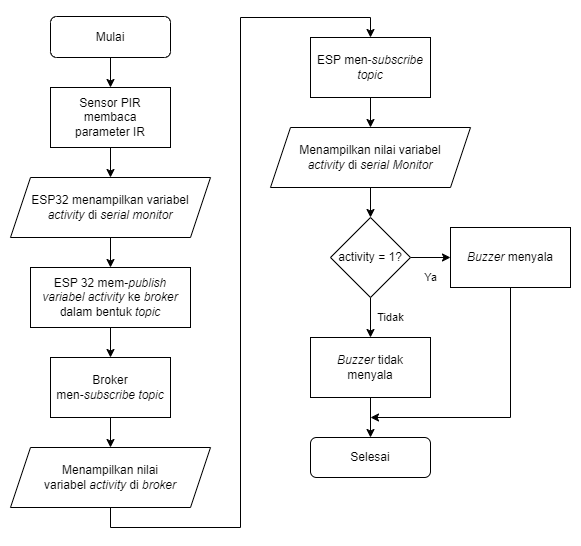

The diagram above was exported from draw.io. Its source (the exported page's mxGraphModel, read from the mxfile embedded in the PNG):
<mxGraphModel dx="1290" dy="566" grid="1" gridSize="10" guides="1" tooltips="1" connect="1" arrows="1" fold="1" page="1" pageScale="1" pageWidth="827" pageHeight="1169" background="#ffffff" math="0" shadow="0">
  <root>
    <mxCell id="WIyWlLk6GJQsqaUBKTNV-0" />
    <mxCell id="WIyWlLk6GJQsqaUBKTNV-1" parent="WIyWlLk6GJQsqaUBKTNV-0" />
    <mxCell id="2rMHpBx0KR_c5xB2YsUZ-12" style="edgeStyle=orthogonalEdgeStyle;rounded=0;orthogonalLoop=1;jettySize=auto;html=1;exitX=0.5;exitY=1;exitDx=0;exitDy=0;entryX=0.5;entryY=0;entryDx=0;entryDy=0;" edge="1" parent="WIyWlLk6GJQsqaUBKTNV-1" source="WIyWlLk6GJQsqaUBKTNV-3" target="2rMHpBx0KR_c5xB2YsUZ-0">
      <mxGeometry relative="1" as="geometry" />
    </mxCell>
    <mxCell id="WIyWlLk6GJQsqaUBKTNV-3" value="Mulai" style="rounded=1;whiteSpace=wrap;html=1;fontSize=12;glass=0;strokeWidth=1;shadow=0;" parent="WIyWlLk6GJQsqaUBKTNV-1" vertex="1">
      <mxGeometry x="160" y="39" width="120" height="41" as="geometry" />
    </mxCell>
    <mxCell id="2rMHpBx0KR_c5xB2YsUZ-13" style="edgeStyle=orthogonalEdgeStyle;rounded=0;orthogonalLoop=1;jettySize=auto;html=1;exitX=0.5;exitY=1;exitDx=0;exitDy=0;entryX=0.5;entryY=0;entryDx=0;entryDy=0;" edge="1" parent="WIyWlLk6GJQsqaUBKTNV-1" source="2rMHpBx0KR_c5xB2YsUZ-0" target="2rMHpBx0KR_c5xB2YsUZ-2">
      <mxGeometry relative="1" as="geometry" />
    </mxCell>
    <mxCell id="2rMHpBx0KR_c5xB2YsUZ-0" value="Sensor PIR&lt;br&gt;membaca&lt;br&gt;parameter IR" style="rounded=0;whiteSpace=wrap;html=1;" vertex="1" parent="WIyWlLk6GJQsqaUBKTNV-1">
      <mxGeometry x="160" y="110" width="120" height="60" as="geometry" />
    </mxCell>
    <mxCell id="2rMHpBx0KR_c5xB2YsUZ-14" style="edgeStyle=orthogonalEdgeStyle;rounded=0;orthogonalLoop=1;jettySize=auto;html=1;exitX=0.5;exitY=1;exitDx=0;exitDy=0;entryX=0.5;entryY=0;entryDx=0;entryDy=0;" edge="1" parent="WIyWlLk6GJQsqaUBKTNV-1" source="2rMHpBx0KR_c5xB2YsUZ-2" target="2rMHpBx0KR_c5xB2YsUZ-3">
      <mxGeometry relative="1" as="geometry" />
    </mxCell>
    <mxCell id="2rMHpBx0KR_c5xB2YsUZ-2" value="ESP32 menampilkan variabel &lt;i&gt;activity&lt;/i&gt;&amp;nbsp;di&amp;nbsp;&lt;i&gt;serial monitor&lt;/i&gt;" style="shape=parallelogram;perimeter=parallelogramPerimeter;whiteSpace=wrap;html=1;fixedSize=1;" vertex="1" parent="WIyWlLk6GJQsqaUBKTNV-1">
      <mxGeometry x="120" y="200" width="200" height="60" as="geometry" />
    </mxCell>
    <mxCell id="2rMHpBx0KR_c5xB2YsUZ-15" style="edgeStyle=orthogonalEdgeStyle;rounded=0;orthogonalLoop=1;jettySize=auto;html=1;exitX=0.5;exitY=1;exitDx=0;exitDy=0;entryX=0.5;entryY=0;entryDx=0;entryDy=0;" edge="1" parent="WIyWlLk6GJQsqaUBKTNV-1" source="2rMHpBx0KR_c5xB2YsUZ-3" target="2rMHpBx0KR_c5xB2YsUZ-4">
      <mxGeometry relative="1" as="geometry" />
    </mxCell>
    <mxCell id="2rMHpBx0KR_c5xB2YsUZ-3" value="ESP 32 mem-&lt;i&gt;publish variabel&lt;/i&gt;&amp;nbsp;&lt;i&gt;activity&lt;/i&gt; ke &lt;i&gt;broker &lt;/i&gt;dalam bentuk&lt;i&gt; topic&lt;/i&gt;" style="rounded=0;whiteSpace=wrap;html=1;" vertex="1" parent="WIyWlLk6GJQsqaUBKTNV-1">
      <mxGeometry x="140" y="290" width="160" height="60" as="geometry" />
    </mxCell>
    <mxCell id="2rMHpBx0KR_c5xB2YsUZ-16" style="edgeStyle=orthogonalEdgeStyle;rounded=0;orthogonalLoop=1;jettySize=auto;html=1;exitX=0.5;exitY=1;exitDx=0;exitDy=0;entryX=0.5;entryY=0;entryDx=0;entryDy=0;" edge="1" parent="WIyWlLk6GJQsqaUBKTNV-1" source="2rMHpBx0KR_c5xB2YsUZ-4" target="2rMHpBx0KR_c5xB2YsUZ-5">
      <mxGeometry relative="1" as="geometry" />
    </mxCell>
    <mxCell id="2rMHpBx0KR_c5xB2YsUZ-4" value="Broker&lt;br&gt;men-&lt;i&gt;subscribe topic&lt;/i&gt;" style="rounded=0;whiteSpace=wrap;html=1;" vertex="1" parent="WIyWlLk6GJQsqaUBKTNV-1">
      <mxGeometry x="160" y="380" width="120" height="60" as="geometry" />
    </mxCell>
    <mxCell id="2rMHpBx0KR_c5xB2YsUZ-19" style="edgeStyle=orthogonalEdgeStyle;rounded=0;orthogonalLoop=1;jettySize=auto;html=1;exitX=0.5;exitY=1;exitDx=0;exitDy=0;entryX=0.5;entryY=0;entryDx=0;entryDy=0;" edge="1" parent="WIyWlLk6GJQsqaUBKTNV-1" source="2rMHpBx0KR_c5xB2YsUZ-5" target="2rMHpBx0KR_c5xB2YsUZ-6">
      <mxGeometry relative="1" as="geometry">
        <mxPoint x="340" y="40" as="targetPoint" />
        <Array as="points">
          <mxPoint x="220" y="550" />
          <mxPoint x="350" y="550" />
          <mxPoint x="350" y="40" />
          <mxPoint x="480" y="40" />
        </Array>
      </mxGeometry>
    </mxCell>
    <mxCell id="2rMHpBx0KR_c5xB2YsUZ-5" value="Menampilkan nilai&lt;br&gt;variabel &lt;i&gt;activity&lt;/i&gt; di &lt;i&gt;broker&lt;/i&gt;" style="shape=parallelogram;perimeter=parallelogramPerimeter;whiteSpace=wrap;html=1;fixedSize=1;" vertex="1" parent="WIyWlLk6GJQsqaUBKTNV-1">
      <mxGeometry x="120" y="470" width="200" height="60" as="geometry" />
    </mxCell>
    <mxCell id="2rMHpBx0KR_c5xB2YsUZ-26" style="edgeStyle=none;rounded=0;orthogonalLoop=1;jettySize=auto;html=1;exitX=0.5;exitY=1;exitDx=0;exitDy=0;entryX=0.5;entryY=0;entryDx=0;entryDy=0;" edge="1" parent="WIyWlLk6GJQsqaUBKTNV-1" source="2rMHpBx0KR_c5xB2YsUZ-6" target="2rMHpBx0KR_c5xB2YsUZ-10">
      <mxGeometry relative="1" as="geometry" />
    </mxCell>
    <mxCell id="2rMHpBx0KR_c5xB2YsUZ-6" value="ESP men-&lt;i&gt;subscribe topic&lt;/i&gt;" style="rounded=0;whiteSpace=wrap;html=1;" vertex="1" parent="WIyWlLk6GJQsqaUBKTNV-1">
      <mxGeometry x="420" y="60" width="120" height="60" as="geometry" />
    </mxCell>
    <mxCell id="2rMHpBx0KR_c5xB2YsUZ-7" value="Selesai" style="rounded=1;whiteSpace=wrap;html=1;fontSize=12;glass=0;strokeWidth=1;shadow=0;" vertex="1" parent="WIyWlLk6GJQsqaUBKTNV-1">
      <mxGeometry x="420" y="460" width="120" height="40" as="geometry" />
    </mxCell>
    <mxCell id="2rMHpBx0KR_c5xB2YsUZ-23" style="edgeStyle=orthogonalEdgeStyle;rounded=0;orthogonalLoop=1;jettySize=auto;html=1;exitX=0.5;exitY=1;exitDx=0;exitDy=0;" edge="1" parent="WIyWlLk6GJQsqaUBKTNV-1" source="2rMHpBx0KR_c5xB2YsUZ-8">
      <mxGeometry relative="1" as="geometry">
        <mxPoint x="480" y="440" as="targetPoint" />
        <Array as="points">
          <mxPoint x="620" y="440" />
        </Array>
      </mxGeometry>
    </mxCell>
    <mxCell id="2rMHpBx0KR_c5xB2YsUZ-8" value="&lt;i&gt;Buzzer&lt;/i&gt; menyala" style="rounded=0;whiteSpace=wrap;html=1;" vertex="1" parent="WIyWlLk6GJQsqaUBKTNV-1">
      <mxGeometry x="560" y="250" width="120" height="60" as="geometry" />
    </mxCell>
    <mxCell id="2rMHpBx0KR_c5xB2YsUZ-20" value="Tidak" style="edgeStyle=orthogonalEdgeStyle;rounded=0;orthogonalLoop=1;jettySize=auto;html=1;exitX=0.5;exitY=1;exitDx=0;exitDy=0;entryX=0.5;entryY=0;entryDx=0;entryDy=0;" edge="1" parent="WIyWlLk6GJQsqaUBKTNV-1" source="2rMHpBx0KR_c5xB2YsUZ-9" target="2rMHpBx0KR_c5xB2YsUZ-11">
      <mxGeometry y="20" relative="1" as="geometry">
        <mxPoint as="offset" />
      </mxGeometry>
    </mxCell>
    <mxCell id="2rMHpBx0KR_c5xB2YsUZ-22" value="Ya" style="edgeStyle=orthogonalEdgeStyle;rounded=0;orthogonalLoop=1;jettySize=auto;html=1;exitX=1;exitY=0.5;exitDx=0;exitDy=0;entryX=0;entryY=0.5;entryDx=0;entryDy=0;" edge="1" parent="WIyWlLk6GJQsqaUBKTNV-1" source="2rMHpBx0KR_c5xB2YsUZ-9" target="2rMHpBx0KR_c5xB2YsUZ-8">
      <mxGeometry y="-20" relative="1" as="geometry">
        <mxPoint as="offset" />
      </mxGeometry>
    </mxCell>
    <mxCell id="2rMHpBx0KR_c5xB2YsUZ-9" value="activity = 1?" style="rhombus;whiteSpace=wrap;html=1;" vertex="1" parent="WIyWlLk6GJQsqaUBKTNV-1">
      <mxGeometry x="440" y="240" width="80" height="80" as="geometry" />
    </mxCell>
    <mxCell id="2rMHpBx0KR_c5xB2YsUZ-25" style="edgeStyle=none;rounded=0;orthogonalLoop=1;jettySize=auto;html=1;exitX=0.5;exitY=1;exitDx=0;exitDy=0;entryX=0.5;entryY=0;entryDx=0;entryDy=0;" edge="1" parent="WIyWlLk6GJQsqaUBKTNV-1" source="2rMHpBx0KR_c5xB2YsUZ-10" target="2rMHpBx0KR_c5xB2YsUZ-9">
      <mxGeometry relative="1" as="geometry" />
    </mxCell>
    <mxCell id="2rMHpBx0KR_c5xB2YsUZ-10" value="Menampilkan nilai variabel&lt;br&gt;&lt;i&gt;activity&lt;/i&gt; di &lt;i&gt;serial Monitor&lt;/i&gt;" style="shape=parallelogram;perimeter=parallelogramPerimeter;whiteSpace=wrap;html=1;fixedSize=1;" vertex="1" parent="WIyWlLk6GJQsqaUBKTNV-1">
      <mxGeometry x="380" y="150" width="200" height="60" as="geometry" />
    </mxCell>
    <mxCell id="2rMHpBx0KR_c5xB2YsUZ-21" style="edgeStyle=orthogonalEdgeStyle;rounded=0;orthogonalLoop=1;jettySize=auto;html=1;exitX=0.5;exitY=1;exitDx=0;exitDy=0;entryX=0.5;entryY=0;entryDx=0;entryDy=0;" edge="1" parent="WIyWlLk6GJQsqaUBKTNV-1" source="2rMHpBx0KR_c5xB2YsUZ-11" target="2rMHpBx0KR_c5xB2YsUZ-7">
      <mxGeometry relative="1" as="geometry" />
    </mxCell>
    <mxCell id="2rMHpBx0KR_c5xB2YsUZ-11" value="&lt;i&gt;Buzzer&lt;/i&gt;&amp;nbsp;tidak&lt;br&gt;menyala" style="rounded=0;whiteSpace=wrap;html=1;" vertex="1" parent="WIyWlLk6GJQsqaUBKTNV-1">
      <mxGeometry x="420" y="360" width="120" height="60" as="geometry" />
    </mxCell>
  </root>
</mxGraphModel>